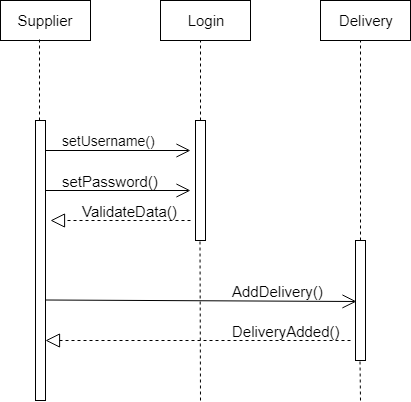

The diagram above was exported from draw.io. Its source (the exported page's mxGraphModel, read from the mxfile embedded in the PNG):
<mxGraphModel dx="1074" dy="616" grid="1" gridSize="10" guides="1" tooltips="1" connect="1" arrows="1" fold="1" page="1" pageScale="1" pageWidth="850" pageHeight="1100" math="0" shadow="0">
  <root>
    <mxCell id="0" />
    <mxCell id="1" parent="0" />
    <mxCell id="crPOqpi7CSuwglmfAz2u-1" value="&lt;font style=&quot;font-size: 15px&quot;&gt;Supplier&lt;/font&gt;" style="rounded=0;whiteSpace=wrap;html=1;" parent="1" vertex="1">
      <mxGeometry x="40" y="40" width="90" height="40" as="geometry" />
    </mxCell>
    <mxCell id="crPOqpi7CSuwglmfAz2u-3" value="&lt;font style=&quot;font-size: 15px&quot;&gt;Delivery&lt;/font&gt;" style="rounded=0;whiteSpace=wrap;html=1;" parent="1" vertex="1">
      <mxGeometry x="360" y="40" width="90" height="40" as="geometry" />
    </mxCell>
    <mxCell id="crPOqpi7CSuwglmfAz2u-4" value="&lt;font style=&quot;font-size: 15px&quot;&gt;Login&lt;/font&gt;" style="rounded=0;whiteSpace=wrap;html=1;" parent="1" vertex="1">
      <mxGeometry x="200" y="40" width="90" height="40" as="geometry" />
    </mxCell>
    <mxCell id="crPOqpi7CSuwglmfAz2u-5" value="" style="endArrow=none;dashed=1;html=1;entryX=0.433;entryY=0.975;entryDx=0;entryDy=0;entryPerimeter=0;" parent="1" target="crPOqpi7CSuwglmfAz2u-1" edge="1">
      <mxGeometry width="50" height="50" relative="1" as="geometry">
        <mxPoint x="79" y="160" as="sourcePoint" />
        <mxPoint x="90" y="100" as="targetPoint" />
      </mxGeometry>
    </mxCell>
    <mxCell id="crPOqpi7CSuwglmfAz2u-6" value="" style="endArrow=none;dashed=1;html=1;entryX=0.5;entryY=1;entryDx=0;entryDy=0;" parent="1" edge="1">
      <mxGeometry width="50" height="50" relative="1" as="geometry">
        <mxPoint x="400" y="280" as="sourcePoint" />
        <mxPoint x="400" y="80" as="targetPoint" />
      </mxGeometry>
    </mxCell>
    <mxCell id="crPOqpi7CSuwglmfAz2u-7" value="" style="endArrow=none;dashed=1;html=1;entryX=0.5;entryY=1;entryDx=0;entryDy=0;" parent="1" edge="1">
      <mxGeometry width="50" height="50" relative="1" as="geometry">
        <mxPoint x="240" y="160" as="sourcePoint" />
        <mxPoint x="240" y="80" as="targetPoint" />
      </mxGeometry>
    </mxCell>
    <mxCell id="crPOqpi7CSuwglmfAz2u-8" value="" style="html=1;points=[];perimeter=orthogonalPerimeter;" parent="1" vertex="1">
      <mxGeometry x="75" y="160" width="10" height="280" as="geometry" />
    </mxCell>
    <mxCell id="crPOqpi7CSuwglmfAz2u-9" value="" style="html=1;points=[];perimeter=orthogonalPerimeter;" parent="1" vertex="1">
      <mxGeometry x="235" y="160" width="10" height="120" as="geometry" />
    </mxCell>
    <mxCell id="crPOqpi7CSuwglmfAz2u-10" value="" style="html=1;points=[];perimeter=orthogonalPerimeter;" parent="1" vertex="1">
      <mxGeometry x="395" y="280" width="10" height="120" as="geometry" />
    </mxCell>
    <mxCell id="crPOqpi7CSuwglmfAz2u-11" value="" style="endArrow=none;dashed=1;html=1;entryX=0.5;entryY=1;entryDx=0;entryDy=0;" parent="1" edge="1">
      <mxGeometry width="50" height="50" relative="1" as="geometry">
        <mxPoint x="400" y="440" as="sourcePoint" />
        <mxPoint x="399.5" y="400" as="targetPoint" />
      </mxGeometry>
    </mxCell>
    <mxCell id="crPOqpi7CSuwglmfAz2u-12" value="" style="endArrow=none;dashed=1;html=1;entryX=0.5;entryY=1;entryDx=0;entryDy=0;" parent="1" edge="1">
      <mxGeometry width="50" height="50" relative="1" as="geometry">
        <mxPoint x="240" y="440" as="sourcePoint" />
        <mxPoint x="239.5" y="280" as="targetPoint" />
      </mxGeometry>
    </mxCell>
    <mxCell id="crPOqpi7CSuwglmfAz2u-13" value="" style="endArrow=open;endFill=1;endSize=12;html=1;" parent="1" edge="1">
      <mxGeometry width="160" relative="1" as="geometry">
        <mxPoint x="85" y="190" as="sourcePoint" />
        <mxPoint x="230" y="190" as="targetPoint" />
      </mxGeometry>
    </mxCell>
    <mxCell id="crPOqpi7CSuwglmfAz2u-14" value="" style="endArrow=open;endFill=1;endSize=12;html=1;" parent="1" edge="1">
      <mxGeometry width="160" relative="1" as="geometry">
        <mxPoint x="85" y="230" as="sourcePoint" />
        <mxPoint x="230" y="230" as="targetPoint" />
      </mxGeometry>
    </mxCell>
    <mxCell id="crPOqpi7CSuwglmfAz2u-15" value="" style="endArrow=open;endFill=1;endSize=12;html=1;entryX=0.1;entryY=0.508;entryDx=0;entryDy=0;entryPerimeter=0;" parent="1" target="crPOqpi7CSuwglmfAz2u-10" edge="1">
      <mxGeometry width="160" relative="1" as="geometry">
        <mxPoint x="85" y="339.5" as="sourcePoint" />
        <mxPoint x="230" y="339.5" as="targetPoint" />
      </mxGeometry>
    </mxCell>
    <mxCell id="crPOqpi7CSuwglmfAz2u-16" value="" style="endArrow=block;dashed=1;endFill=0;endSize=12;html=1;" parent="1" edge="1">
      <mxGeometry width="160" relative="1" as="geometry">
        <mxPoint x="230" y="260" as="sourcePoint" />
        <mxPoint x="90" y="260" as="targetPoint" />
      </mxGeometry>
    </mxCell>
    <mxCell id="crPOqpi7CSuwglmfAz2u-17" value="" style="endArrow=block;dashed=1;endFill=0;endSize=12;html=1;" parent="1" edge="1">
      <mxGeometry width="160" relative="1" as="geometry">
        <mxPoint x="390" y="380" as="sourcePoint" />
        <mxPoint x="85" y="380" as="targetPoint" />
      </mxGeometry>
    </mxCell>
    <mxCell id="crPOqpi7CSuwglmfAz2u-18" value="&lt;font style=&quot;font-size: 14px&quot;&gt;setUsername()&lt;/font&gt;" style="text;html=1;resizable=0;points=[];autosize=1;align=left;verticalAlign=top;spacingTop=-4;" parent="1" vertex="1">
      <mxGeometry x="100" y="170" width="110" height="20" as="geometry" />
    </mxCell>
    <mxCell id="crPOqpi7CSuwglmfAz2u-19" value="&lt;font style=&quot;font-size: 15px&quot;&gt;setPassword()&lt;/font&gt;" style="text;html=1;resizable=0;points=[];autosize=1;align=left;verticalAlign=top;spacingTop=-4;" parent="1" vertex="1">
      <mxGeometry x="100" y="210" width="110" height="20" as="geometry" />
    </mxCell>
    <mxCell id="crPOqpi7CSuwglmfAz2u-20" value="&lt;font style=&quot;font-size: 15px&quot;&gt;ValidateData()&lt;/font&gt;" style="text;html=1;resizable=0;points=[];autosize=1;align=left;verticalAlign=top;spacingTop=-4;" parent="1" vertex="1">
      <mxGeometry x="120" y="240" width="110" height="20" as="geometry" />
    </mxCell>
    <mxCell id="crPOqpi7CSuwglmfAz2u-21" value="&lt;font style=&quot;font-size: 15px&quot;&gt;AddDelivery()&lt;/font&gt;" style="text;html=1;resizable=0;points=[];autosize=1;align=left;verticalAlign=top;spacingTop=-4;" parent="1" vertex="1">
      <mxGeometry x="270" y="320" width="110" height="20" as="geometry" />
    </mxCell>
    <mxCell id="crPOqpi7CSuwglmfAz2u-22" value="&lt;span&gt;&lt;font style=&quot;font-size: 15px&quot;&gt;DeliveryAdded()&lt;/font&gt;&lt;/span&gt;" style="text;html=1;resizable=0;points=[];autosize=1;align=left;verticalAlign=top;spacingTop=-4;" parent="1" vertex="1">
      <mxGeometry x="270" y="360" width="120" height="20" as="geometry" />
    </mxCell>
  </root>
</mxGraphModel>